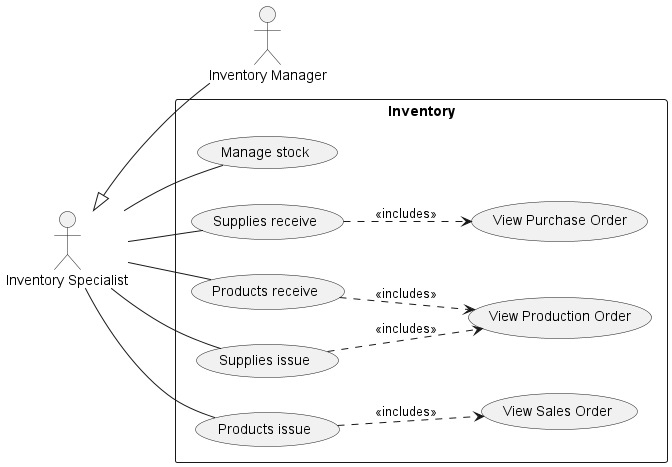

The diagram above was rendered by PlantUML. Its source (embedded in the PNG):
@startuml inventory
left to right direction

:Inventory Manager: as im
:Inventory Specialist: as is
is <|-- im

rectangle Inventory {
    is -- (Manage stock)

    is -- (Supplies receive)
    (Supplies receive) ..> (View Purchase Order) : <<includes>>
    is -- (Products receive)
    (Products receive) ..> (View Production Order) : <<includes>>

    is -- (Supplies issue)
    (Supplies issue) ..> (View Production Order) : <<includes>>
    is -- (Products issue)
    (Products issue) ..> (View Sales Order) : <<includes>>
}
@enduml